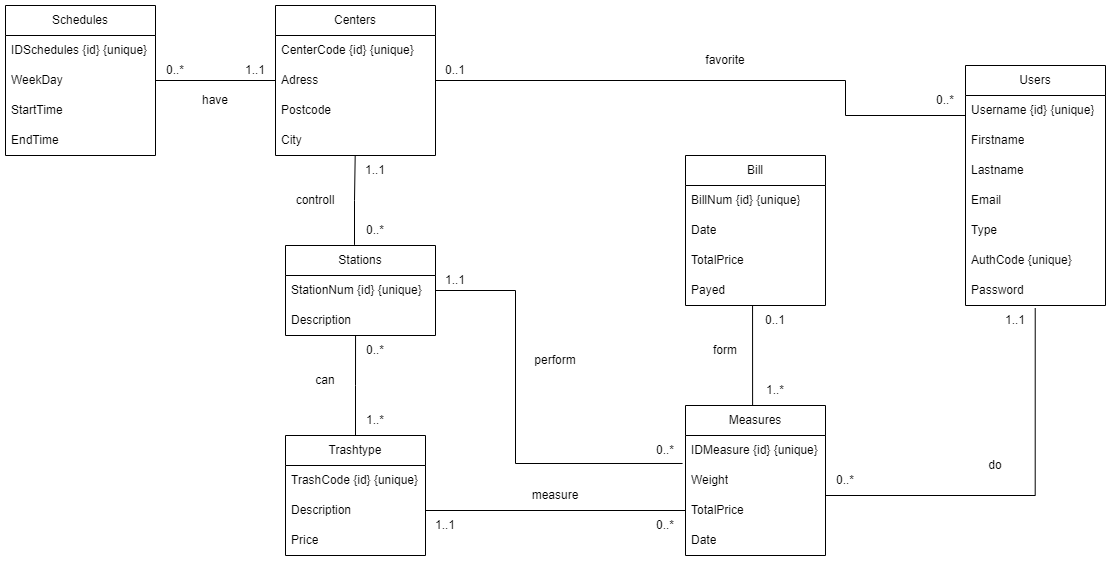

The diagram above was exported from draw.io. Its source (the exported page's mxGraphModel, read from the mxfile embedded in the PNG):
<mxGraphModel dx="1434" dy="739" grid="1" gridSize="10" guides="1" tooltips="1" connect="1" arrows="1" fold="1" page="1" pageScale="1" pageWidth="1100" pageHeight="850" math="0" shadow="0">
  <root>
    <mxCell id="0" />
    <mxCell id="1" parent="0" />
    <mxCell id="_sRUMIoEPGR6saZ8lWw8-1" value="Users" style="swimlane;fontStyle=0;childLayout=stackLayout;horizontal=1;startSize=30;horizontalStack=0;resizeParent=1;resizeParentMax=0;resizeLast=0;collapsible=1;marginBottom=0;whiteSpace=wrap;html=1;" parent="1" vertex="1">
      <mxGeometry x="960" y="190" width="140" height="240" as="geometry" />
    </mxCell>
    <mxCell id="_sRUMIoEPGR6saZ8lWw8-3" value="Username {id} {unique}" style="text;strokeColor=none;fillColor=none;align=left;verticalAlign=middle;spacingLeft=4;spacingRight=4;overflow=hidden;points=[[0,0.5],[1,0.5]];portConstraint=eastwest;rotatable=0;whiteSpace=wrap;html=1;" parent="_sRUMIoEPGR6saZ8lWw8-1" vertex="1">
      <mxGeometry y="30" width="140" height="30" as="geometry" />
    </mxCell>
    <mxCell id="_sRUMIoEPGR6saZ8lWw8-4" value="Firstname" style="text;strokeColor=none;fillColor=none;align=left;verticalAlign=middle;spacingLeft=4;spacingRight=4;overflow=hidden;points=[[0,0.5],[1,0.5]];portConstraint=eastwest;rotatable=0;whiteSpace=wrap;html=1;" parent="_sRUMIoEPGR6saZ8lWw8-1" vertex="1">
      <mxGeometry y="60" width="140" height="30" as="geometry" />
    </mxCell>
    <mxCell id="_sRUMIoEPGR6saZ8lWw8-5" value="Lastname" style="text;strokeColor=none;fillColor=none;align=left;verticalAlign=middle;spacingLeft=4;spacingRight=4;overflow=hidden;points=[[0,0.5],[1,0.5]];portConstraint=eastwest;rotatable=0;whiteSpace=wrap;html=1;" parent="_sRUMIoEPGR6saZ8lWw8-1" vertex="1">
      <mxGeometry y="90" width="140" height="30" as="geometry" />
    </mxCell>
    <mxCell id="_sRUMIoEPGR6saZ8lWw8-6" value="Email" style="text;strokeColor=none;fillColor=none;align=left;verticalAlign=middle;spacingLeft=4;spacingRight=4;overflow=hidden;points=[[0,0.5],[1,0.5]];portConstraint=eastwest;rotatable=0;whiteSpace=wrap;html=1;" parent="_sRUMIoEPGR6saZ8lWw8-1" vertex="1">
      <mxGeometry y="120" width="140" height="30" as="geometry" />
    </mxCell>
    <mxCell id="_sRUMIoEPGR6saZ8lWw8-7" value="Type" style="text;strokeColor=none;fillColor=none;align=left;verticalAlign=middle;spacingLeft=4;spacingRight=4;overflow=hidden;points=[[0,0.5],[1,0.5]];portConstraint=eastwest;rotatable=0;whiteSpace=wrap;html=1;" parent="_sRUMIoEPGR6saZ8lWw8-1" vertex="1">
      <mxGeometry y="150" width="140" height="30" as="geometry" />
    </mxCell>
    <mxCell id="_sRUMIoEPGR6saZ8lWw8-8" value="AuthCode {unique}" style="text;strokeColor=none;fillColor=none;align=left;verticalAlign=middle;spacingLeft=4;spacingRight=4;overflow=hidden;points=[[0,0.5],[1,0.5]];portConstraint=eastwest;rotatable=0;whiteSpace=wrap;html=1;" parent="_sRUMIoEPGR6saZ8lWw8-1" vertex="1">
      <mxGeometry y="180" width="140" height="30" as="geometry" />
    </mxCell>
    <mxCell id="_sRUMIoEPGR6saZ8lWw8-9" value="Password" style="text;strokeColor=none;fillColor=none;align=left;verticalAlign=middle;spacingLeft=4;spacingRight=4;overflow=hidden;points=[[0,0.5],[1,0.5]];portConstraint=eastwest;rotatable=0;whiteSpace=wrap;html=1;" parent="_sRUMIoEPGR6saZ8lWw8-1" vertex="1">
      <mxGeometry y="210" width="140" height="30" as="geometry" />
    </mxCell>
    <mxCell id="_sRUMIoEPGR6saZ8lWw8-11" value="Centers" style="swimlane;fontStyle=0;childLayout=stackLayout;horizontal=1;startSize=30;horizontalStack=0;resizeParent=1;resizeParentMax=0;resizeLast=0;collapsible=1;marginBottom=0;whiteSpace=wrap;html=1;" parent="1" vertex="1">
      <mxGeometry x="270" y="130" width="160" height="150" as="geometry" />
    </mxCell>
    <mxCell id="_sRUMIoEPGR6saZ8lWw8-13" value="CenterCode {id} {unique}" style="text;strokeColor=none;fillColor=none;align=left;verticalAlign=middle;spacingLeft=4;spacingRight=4;overflow=hidden;points=[[0,0.5],[1,0.5]];portConstraint=eastwest;rotatable=0;whiteSpace=wrap;html=1;" parent="_sRUMIoEPGR6saZ8lWw8-11" vertex="1">
      <mxGeometry y="30" width="160" height="30" as="geometry" />
    </mxCell>
    <mxCell id="_sRUMIoEPGR6saZ8lWw8-14" value="Adress" style="text;strokeColor=none;fillColor=none;align=left;verticalAlign=middle;spacingLeft=4;spacingRight=4;overflow=hidden;points=[[0,0.5],[1,0.5]];portConstraint=eastwest;rotatable=0;whiteSpace=wrap;html=1;" parent="_sRUMIoEPGR6saZ8lWw8-11" vertex="1">
      <mxGeometry y="60" width="160" height="30" as="geometry" />
    </mxCell>
    <mxCell id="_sRUMIoEPGR6saZ8lWw8-15" value="Postcode" style="text;strokeColor=none;fillColor=none;align=left;verticalAlign=middle;spacingLeft=4;spacingRight=4;overflow=hidden;points=[[0,0.5],[1,0.5]];portConstraint=eastwest;rotatable=0;whiteSpace=wrap;html=1;" parent="_sRUMIoEPGR6saZ8lWw8-11" vertex="1">
      <mxGeometry y="90" width="160" height="30" as="geometry" />
    </mxCell>
    <mxCell id="_sRUMIoEPGR6saZ8lWw8-16" value="City" style="text;strokeColor=none;fillColor=none;align=left;verticalAlign=middle;spacingLeft=4;spacingRight=4;overflow=hidden;points=[[0,0.5],[1,0.5]];portConstraint=eastwest;rotatable=0;whiteSpace=wrap;html=1;" parent="_sRUMIoEPGR6saZ8lWw8-11" vertex="1">
      <mxGeometry y="120" width="160" height="30" as="geometry" />
    </mxCell>
    <mxCell id="_sRUMIoEPGR6saZ8lWw8-17" value="Schedules" style="swimlane;fontStyle=0;childLayout=stackLayout;horizontal=1;startSize=30;horizontalStack=0;resizeParent=1;resizeParentMax=0;resizeLast=0;collapsible=1;marginBottom=0;whiteSpace=wrap;html=1;" parent="1" vertex="1">
      <mxGeometry y="130" width="150" height="150" as="geometry" />
    </mxCell>
    <mxCell id="z5Aaz9fm3yK5XUY0J12j-37" value="IDSchedules {id} {unique}" style="text;strokeColor=none;fillColor=none;align=left;verticalAlign=middle;spacingLeft=4;spacingRight=4;overflow=hidden;points=[[0,0.5],[1,0.5]];portConstraint=eastwest;rotatable=0;whiteSpace=wrap;html=1;" parent="_sRUMIoEPGR6saZ8lWw8-17" vertex="1">
      <mxGeometry y="30" width="150" height="30" as="geometry" />
    </mxCell>
    <mxCell id="_sRUMIoEPGR6saZ8lWw8-18" value="WeekDay" style="text;strokeColor=none;fillColor=none;align=left;verticalAlign=middle;spacingLeft=4;spacingRight=4;overflow=hidden;points=[[0,0.5],[1,0.5]];portConstraint=eastwest;rotatable=0;whiteSpace=wrap;html=1;" parent="_sRUMIoEPGR6saZ8lWw8-17" vertex="1">
      <mxGeometry y="60" width="150" height="30" as="geometry" />
    </mxCell>
    <mxCell id="_sRUMIoEPGR6saZ8lWw8-19" value="StartTime" style="text;strokeColor=none;fillColor=none;align=left;verticalAlign=middle;spacingLeft=4;spacingRight=4;overflow=hidden;points=[[0,0.5],[1,0.5]];portConstraint=eastwest;rotatable=0;whiteSpace=wrap;html=1;" parent="_sRUMIoEPGR6saZ8lWw8-17" vertex="1">
      <mxGeometry y="90" width="150" height="30" as="geometry" />
    </mxCell>
    <mxCell id="_sRUMIoEPGR6saZ8lWw8-20" value="EndTime" style="text;strokeColor=none;fillColor=none;align=left;verticalAlign=middle;spacingLeft=4;spacingRight=4;overflow=hidden;points=[[0,0.5],[1,0.5]];portConstraint=eastwest;rotatable=0;whiteSpace=wrap;html=1;" parent="_sRUMIoEPGR6saZ8lWw8-17" vertex="1">
      <mxGeometry y="120" width="150" height="30" as="geometry" />
    </mxCell>
    <mxCell id="z5Aaz9fm3yK5XUY0J12j-1" value="Stations" style="swimlane;fontStyle=0;childLayout=stackLayout;horizontal=1;startSize=30;horizontalStack=0;resizeParent=1;resizeParentMax=0;resizeLast=0;collapsible=1;marginBottom=0;whiteSpace=wrap;html=1;" parent="1" vertex="1">
      <mxGeometry x="280" y="370" width="150" height="90" as="geometry" />
    </mxCell>
    <mxCell id="z5Aaz9fm3yK5XUY0J12j-2" value="StationNum {id} {unique}" style="text;strokeColor=none;fillColor=none;align=left;verticalAlign=middle;spacingLeft=4;spacingRight=4;overflow=hidden;points=[[0,0.5],[1,0.5]];portConstraint=eastwest;rotatable=0;whiteSpace=wrap;html=1;" parent="z5Aaz9fm3yK5XUY0J12j-1" vertex="1">
      <mxGeometry y="30" width="150" height="30" as="geometry" />
    </mxCell>
    <mxCell id="z5Aaz9fm3yK5XUY0J12j-3" value="Description" style="text;strokeColor=none;fillColor=none;align=left;verticalAlign=middle;spacingLeft=4;spacingRight=4;overflow=hidden;points=[[0,0.5],[1,0.5]];portConstraint=eastwest;rotatable=0;whiteSpace=wrap;html=1;" parent="z5Aaz9fm3yK5XUY0J12j-1" vertex="1">
      <mxGeometry y="60" width="150" height="30" as="geometry" />
    </mxCell>
    <mxCell id="z5Aaz9fm3yK5XUY0J12j-5" value="Measures" style="swimlane;fontStyle=0;childLayout=stackLayout;horizontal=1;startSize=30;horizontalStack=0;resizeParent=1;resizeParentMax=0;resizeLast=0;collapsible=1;marginBottom=0;whiteSpace=wrap;html=1;" parent="1" vertex="1">
      <mxGeometry x="680" y="530" width="140" height="150" as="geometry" />
    </mxCell>
    <mxCell id="z5Aaz9fm3yK5XUY0J12j-6" value="IDMeasure {id} {unique}" style="text;strokeColor=none;fillColor=none;align=left;verticalAlign=middle;spacingLeft=4;spacingRight=4;overflow=hidden;points=[[0,0.5],[1,0.5]];portConstraint=eastwest;rotatable=0;whiteSpace=wrap;html=1;" parent="z5Aaz9fm3yK5XUY0J12j-5" vertex="1">
      <mxGeometry y="30" width="140" height="30" as="geometry" />
    </mxCell>
    <mxCell id="z5Aaz9fm3yK5XUY0J12j-7" value="Weight" style="text;strokeColor=none;fillColor=none;align=left;verticalAlign=middle;spacingLeft=4;spacingRight=4;overflow=hidden;points=[[0,0.5],[1,0.5]];portConstraint=eastwest;rotatable=0;whiteSpace=wrap;html=1;" parent="z5Aaz9fm3yK5XUY0J12j-5" vertex="1">
      <mxGeometry y="60" width="140" height="30" as="geometry" />
    </mxCell>
    <mxCell id="z5Aaz9fm3yK5XUY0J12j-8" value="TotalPrice" style="text;strokeColor=none;fillColor=none;align=left;verticalAlign=middle;spacingLeft=4;spacingRight=4;overflow=hidden;points=[[0,0.5],[1,0.5]];portConstraint=eastwest;rotatable=0;whiteSpace=wrap;html=1;" parent="z5Aaz9fm3yK5XUY0J12j-5" vertex="1">
      <mxGeometry y="90" width="140" height="30" as="geometry" />
    </mxCell>
    <mxCell id="tjwhJAzV0rPldGvr_hCa-1" value="Date" style="text;strokeColor=none;fillColor=none;align=left;verticalAlign=middle;spacingLeft=4;spacingRight=4;overflow=hidden;points=[[0,0.5],[1,0.5]];portConstraint=eastwest;rotatable=0;whiteSpace=wrap;html=1;" parent="z5Aaz9fm3yK5XUY0J12j-5" vertex="1">
      <mxGeometry y="120" width="140" height="30" as="geometry" />
    </mxCell>
    <mxCell id="z5Aaz9fm3yK5XUY0J12j-9" value="Trashtype" style="swimlane;fontStyle=0;childLayout=stackLayout;horizontal=1;startSize=30;horizontalStack=0;resizeParent=1;resizeParentMax=0;resizeLast=0;collapsible=1;marginBottom=0;whiteSpace=wrap;html=1;" parent="1" vertex="1">
      <mxGeometry x="280" y="560" width="140" height="120" as="geometry" />
    </mxCell>
    <mxCell id="z5Aaz9fm3yK5XUY0J12j-10" value="TrashCode {id} {unique}" style="text;strokeColor=none;fillColor=none;align=left;verticalAlign=middle;spacingLeft=4;spacingRight=4;overflow=hidden;points=[[0,0.5],[1,0.5]];portConstraint=eastwest;rotatable=0;whiteSpace=wrap;html=1;" parent="z5Aaz9fm3yK5XUY0J12j-9" vertex="1">
      <mxGeometry y="30" width="140" height="30" as="geometry" />
    </mxCell>
    <mxCell id="z5Aaz9fm3yK5XUY0J12j-11" value="Description" style="text;strokeColor=none;fillColor=none;align=left;verticalAlign=middle;spacingLeft=4;spacingRight=4;overflow=hidden;points=[[0,0.5],[1,0.5]];portConstraint=eastwest;rotatable=0;whiteSpace=wrap;html=1;" parent="z5Aaz9fm3yK5XUY0J12j-9" vertex="1">
      <mxGeometry y="60" width="140" height="30" as="geometry" />
    </mxCell>
    <mxCell id="z5Aaz9fm3yK5XUY0J12j-12" value="Price" style="text;strokeColor=none;fillColor=none;align=left;verticalAlign=middle;spacingLeft=4;spacingRight=4;overflow=hidden;points=[[0,0.5],[1,0.5]];portConstraint=eastwest;rotatable=0;whiteSpace=wrap;html=1;" parent="z5Aaz9fm3yK5XUY0J12j-9" vertex="1">
      <mxGeometry y="90" width="140" height="30" as="geometry" />
    </mxCell>
    <mxCell id="z5Aaz9fm3yK5XUY0J12j-22" style="edgeStyle=orthogonalEdgeStyle;rounded=0;orthogonalLoop=1;jettySize=auto;html=1;exitX=1;exitY=0.5;exitDx=0;exitDy=0;endArrow=none;endFill=0;entryX=0.498;entryY=1.089;entryDx=0;entryDy=0;entryPerimeter=0;" parent="1" source="z5Aaz9fm3yK5XUY0J12j-7" target="_sRUMIoEPGR6saZ8lWw8-9" edge="1">
      <mxGeometry relative="1" as="geometry">
        <mxPoint x="1029" y="440" as="targetPoint" />
        <Array as="points">
          <mxPoint x="820" y="620" />
          <mxPoint x="1030" y="620" />
        </Array>
      </mxGeometry>
    </mxCell>
    <mxCell id="z5Aaz9fm3yK5XUY0J12j-23" value="0..*" style="text;html=1;strokeColor=none;fillColor=none;align=center;verticalAlign=middle;whiteSpace=wrap;rounded=0;" parent="1" vertex="1">
      <mxGeometry x="140" y="180" width="60" height="30" as="geometry" />
    </mxCell>
    <mxCell id="z5Aaz9fm3yK5XUY0J12j-24" value="1..1" style="text;html=1;strokeColor=none;fillColor=none;align=center;verticalAlign=middle;whiteSpace=wrap;rounded=0;" parent="1" vertex="1">
      <mxGeometry x="220" y="180" width="60" height="30" as="geometry" />
    </mxCell>
    <mxCell id="z5Aaz9fm3yK5XUY0J12j-25" value="1..1" style="text;html=1;strokeColor=none;fillColor=none;align=center;verticalAlign=middle;whiteSpace=wrap;rounded=0;" parent="1" vertex="1">
      <mxGeometry x="340" y="280" width="60" height="30" as="geometry" />
    </mxCell>
    <mxCell id="z5Aaz9fm3yK5XUY0J12j-26" value="0..*" style="text;html=1;strokeColor=none;fillColor=none;align=center;verticalAlign=middle;whiteSpace=wrap;rounded=0;" parent="1" vertex="1">
      <mxGeometry x="340" y="340" width="60" height="30" as="geometry" />
    </mxCell>
    <mxCell id="z5Aaz9fm3yK5XUY0J12j-27" value="1..*" style="text;html=1;strokeColor=none;fillColor=none;align=center;verticalAlign=middle;whiteSpace=wrap;rounded=0;" parent="1" vertex="1">
      <mxGeometry x="340" y="530" width="60" height="30" as="geometry" />
    </mxCell>
    <mxCell id="z5Aaz9fm3yK5XUY0J12j-28" value="0..*" style="text;html=1;strokeColor=none;fillColor=none;align=center;verticalAlign=middle;whiteSpace=wrap;rounded=0;" parent="1" vertex="1">
      <mxGeometry x="340" y="460" width="60" height="30" as="geometry" />
    </mxCell>
    <mxCell id="z5Aaz9fm3yK5XUY0J12j-29" value="1..1" style="text;html=1;strokeColor=none;fillColor=none;align=center;verticalAlign=middle;whiteSpace=wrap;rounded=0;" parent="1" vertex="1">
      <mxGeometry x="410" y="635" width="60" height="30" as="geometry" />
    </mxCell>
    <mxCell id="z5Aaz9fm3yK5XUY0J12j-30" value="0..*" style="text;html=1;strokeColor=none;fillColor=none;align=center;verticalAlign=middle;whiteSpace=wrap;rounded=0;" parent="1" vertex="1">
      <mxGeometry x="630" y="635" width="60" height="30" as="geometry" />
    </mxCell>
    <mxCell id="z5Aaz9fm3yK5XUY0J12j-31" value="0..*" style="text;html=1;strokeColor=none;fillColor=none;align=center;verticalAlign=middle;whiteSpace=wrap;rounded=0;" parent="1" vertex="1">
      <mxGeometry x="810" y="590" width="60" height="30" as="geometry" />
    </mxCell>
    <mxCell id="z5Aaz9fm3yK5XUY0J12j-32" value="1..1" style="text;html=1;strokeColor=none;fillColor=none;align=center;verticalAlign=middle;whiteSpace=wrap;rounded=0;" parent="1" vertex="1">
      <mxGeometry x="980" y="430" width="60" height="30" as="geometry" />
    </mxCell>
    <mxCell id="z5Aaz9fm3yK5XUY0J12j-33" value="have" style="text;html=1;strokeColor=none;fillColor=none;align=center;verticalAlign=middle;whiteSpace=wrap;rounded=0;" parent="1" vertex="1">
      <mxGeometry x="180" y="210" width="60" height="30" as="geometry" />
    </mxCell>
    <mxCell id="z5Aaz9fm3yK5XUY0J12j-34" value="controll" style="text;html=1;strokeColor=none;fillColor=none;align=center;verticalAlign=middle;whiteSpace=wrap;rounded=0;" parent="1" vertex="1">
      <mxGeometry x="280" y="310" width="60" height="30" as="geometry" />
    </mxCell>
    <mxCell id="z5Aaz9fm3yK5XUY0J12j-36" value="do" style="text;html=1;strokeColor=none;fillColor=none;align=center;verticalAlign=middle;whiteSpace=wrap;rounded=0;" parent="1" vertex="1">
      <mxGeometry x="960" y="575" width="60" height="30" as="geometry" />
    </mxCell>
    <mxCell id="z5Aaz9fm3yK5XUY0J12j-38" value="measure" style="text;html=1;strokeColor=none;fillColor=none;align=center;verticalAlign=middle;whiteSpace=wrap;rounded=0;" parent="1" vertex="1">
      <mxGeometry x="520" y="605" width="60" height="30" as="geometry" />
    </mxCell>
    <mxCell id="z5Aaz9fm3yK5XUY0J12j-39" value="can" style="text;html=1;strokeColor=none;fillColor=none;align=center;verticalAlign=middle;whiteSpace=wrap;rounded=0;" parent="1" vertex="1">
      <mxGeometry x="290" y="490" width="60" height="30" as="geometry" />
    </mxCell>
    <mxCell id="tjwhJAzV0rPldGvr_hCa-2" value="Bill" style="swimlane;fontStyle=0;childLayout=stackLayout;horizontal=1;startSize=30;horizontalStack=0;resizeParent=1;resizeParentMax=0;resizeLast=0;collapsible=1;marginBottom=0;whiteSpace=wrap;html=1;" parent="1" vertex="1">
      <mxGeometry x="680" y="280" width="140" height="150" as="geometry" />
    </mxCell>
    <mxCell id="tjwhJAzV0rPldGvr_hCa-3" value="BillNum {id} {unique}" style="text;strokeColor=none;fillColor=none;align=left;verticalAlign=middle;spacingLeft=4;spacingRight=4;overflow=hidden;points=[[0,0.5],[1,0.5]];portConstraint=eastwest;rotatable=0;whiteSpace=wrap;html=1;" parent="tjwhJAzV0rPldGvr_hCa-2" vertex="1">
      <mxGeometry y="30" width="140" height="30" as="geometry" />
    </mxCell>
    <mxCell id="tjwhJAzV0rPldGvr_hCa-4" value="Date" style="text;strokeColor=none;fillColor=none;align=left;verticalAlign=middle;spacingLeft=4;spacingRight=4;overflow=hidden;points=[[0,0.5],[1,0.5]];portConstraint=eastwest;rotatable=0;whiteSpace=wrap;html=1;" parent="tjwhJAzV0rPldGvr_hCa-2" vertex="1">
      <mxGeometry y="60" width="140" height="30" as="geometry" />
    </mxCell>
    <mxCell id="tjwhJAzV0rPldGvr_hCa-5" value="TotalPrice" style="text;strokeColor=none;fillColor=none;align=left;verticalAlign=middle;spacingLeft=4;spacingRight=4;overflow=hidden;points=[[0,0.5],[1,0.5]];portConstraint=eastwest;rotatable=0;whiteSpace=wrap;html=1;" parent="tjwhJAzV0rPldGvr_hCa-2" vertex="1">
      <mxGeometry y="90" width="140" height="30" as="geometry" />
    </mxCell>
    <mxCell id="tjwhJAzV0rPldGvr_hCa-20" value="Payed" style="text;strokeColor=none;fillColor=none;align=left;verticalAlign=middle;spacingLeft=4;spacingRight=4;overflow=hidden;points=[[0,0.5],[1,0.5]];portConstraint=eastwest;rotatable=0;whiteSpace=wrap;html=1;" parent="tjwhJAzV0rPldGvr_hCa-2" vertex="1">
      <mxGeometry y="120" width="140" height="30" as="geometry" />
    </mxCell>
    <mxCell id="tjwhJAzV0rPldGvr_hCa-7" value="favorite" style="text;html=1;strokeColor=none;fillColor=none;align=center;verticalAlign=middle;whiteSpace=wrap;rounded=0;" parent="1" vertex="1">
      <mxGeometry x="690" y="170" width="60" height="30" as="geometry" />
    </mxCell>
    <mxCell id="tjwhJAzV0rPldGvr_hCa-8" value="0..1" style="text;html=1;strokeColor=none;fillColor=none;align=center;verticalAlign=middle;whiteSpace=wrap;rounded=0;" parent="1" vertex="1">
      <mxGeometry x="420" y="180" width="60" height="30" as="geometry" />
    </mxCell>
    <mxCell id="tjwhJAzV0rPldGvr_hCa-9" value="0..*" style="text;html=1;strokeColor=none;fillColor=none;align=center;verticalAlign=middle;whiteSpace=wrap;rounded=0;" parent="1" vertex="1">
      <mxGeometry x="910" y="210" width="60" height="30" as="geometry" />
    </mxCell>
    <mxCell id="tjwhJAzV0rPldGvr_hCa-18" value="0..1" style="text;html=1;strokeColor=none;fillColor=none;align=center;verticalAlign=middle;whiteSpace=wrap;rounded=0;" parent="1" vertex="1">
      <mxGeometry x="740" y="430" width="60" height="30" as="geometry" />
    </mxCell>
    <mxCell id="tjwhJAzV0rPldGvr_hCa-21" style="edgeStyle=orthogonalEdgeStyle;rounded=0;orthogonalLoop=1;jettySize=auto;html=1;exitX=0.5;exitY=0;exitDx=0;exitDy=0;entryX=0.479;entryY=1;entryDx=0;entryDy=0;entryPerimeter=0;endArrow=none;endFill=0;" parent="1" source="z5Aaz9fm3yK5XUY0J12j-5" target="tjwhJAzV0rPldGvr_hCa-20" edge="1">
      <mxGeometry relative="1" as="geometry">
        <Array as="points">
          <mxPoint x="747" y="530" />
        </Array>
      </mxGeometry>
    </mxCell>
    <mxCell id="tjwhJAzV0rPldGvr_hCa-19" value="1..*" style="text;html=1;strokeColor=none;fillColor=none;align=center;verticalAlign=middle;whiteSpace=wrap;rounded=0;" parent="1" vertex="1">
      <mxGeometry x="740" y="500" width="60" height="30" as="geometry" />
    </mxCell>
    <mxCell id="tjwhJAzV0rPldGvr_hCa-23" value="form" style="text;html=1;strokeColor=none;fillColor=none;align=center;verticalAlign=middle;whiteSpace=wrap;rounded=0;" parent="1" vertex="1">
      <mxGeometry x="690" y="460" width="60" height="30" as="geometry" />
    </mxCell>
    <mxCell id="SoEgNYS3hPLlflckCgyO-4" style="edgeStyle=orthogonalEdgeStyle;rounded=0;orthogonalLoop=1;jettySize=auto;html=1;exitX=-0.021;exitY=0.933;exitDx=0;exitDy=0;entryX=1;entryY=0.5;entryDx=0;entryDy=0;endArrow=none;endFill=0;exitPerimeter=0;" parent="1" source="z5Aaz9fm3yK5XUY0J12j-6" target="z5Aaz9fm3yK5XUY0J12j-2" edge="1">
      <mxGeometry relative="1" as="geometry">
        <Array as="points">
          <mxPoint x="510" y="588" />
          <mxPoint x="510" y="415" />
        </Array>
      </mxGeometry>
    </mxCell>
    <mxCell id="lA2HK_djmQC1cYjYFsXG-3" value="0..*" style="text;html=1;strokeColor=none;fillColor=none;align=center;verticalAlign=middle;whiteSpace=wrap;rounded=0;" parent="1" vertex="1">
      <mxGeometry x="630" y="560" width="60" height="30" as="geometry" />
    </mxCell>
    <mxCell id="lA2HK_djmQC1cYjYFsXG-4" value="1..1" style="text;html=1;strokeColor=none;fillColor=none;align=center;verticalAlign=middle;whiteSpace=wrap;rounded=0;" parent="1" vertex="1">
      <mxGeometry x="420" y="390" width="60" height="30" as="geometry" />
    </mxCell>
    <mxCell id="lA2HK_djmQC1cYjYFsXG-5" value="perform" style="text;html=1;strokeColor=none;fillColor=none;align=center;verticalAlign=middle;whiteSpace=wrap;rounded=0;" parent="1" vertex="1">
      <mxGeometry x="520" y="470" width="60" height="30" as="geometry" />
    </mxCell>
    <mxCell id="SoEgNYS3hPLlflckCgyO-2" style="edgeStyle=orthogonalEdgeStyle;rounded=0;orthogonalLoop=1;jettySize=auto;html=1;entryX=0.498;entryY=1.022;entryDx=0;entryDy=0;entryPerimeter=0;endArrow=none;endFill=0;exitX=0.46;exitY=-0.007;exitDx=0;exitDy=0;exitPerimeter=0;" parent="1" source="z5Aaz9fm3yK5XUY0J12j-1" target="_sRUMIoEPGR6saZ8lWw8-16" edge="1">
      <mxGeometry relative="1" as="geometry">
        <mxPoint x="350" y="360" as="sourcePoint" />
      </mxGeometry>
    </mxCell>
    <mxCell id="SoEgNYS3hPLlflckCgyO-6" style="edgeStyle=orthogonalEdgeStyle;rounded=0;orthogonalLoop=1;jettySize=auto;html=1;exitX=0;exitY=0.5;exitDx=0;exitDy=0;entryX=1;entryY=0.5;entryDx=0;entryDy=0;endArrow=none;endFill=0;" parent="1" source="_sRUMIoEPGR6saZ8lWw8-14" target="_sRUMIoEPGR6saZ8lWw8-18" edge="1">
      <mxGeometry relative="1" as="geometry" />
    </mxCell>
    <mxCell id="SoEgNYS3hPLlflckCgyO-8" style="edgeStyle=orthogonalEdgeStyle;rounded=0;orthogonalLoop=1;jettySize=auto;html=1;exitX=0;exitY=0.5;exitDx=0;exitDy=0;entryX=1;entryY=0.5;entryDx=0;entryDy=0;endArrow=none;endFill=0;" parent="1" source="z5Aaz9fm3yK5XUY0J12j-8" target="z5Aaz9fm3yK5XUY0J12j-11" edge="1">
      <mxGeometry relative="1" as="geometry" />
    </mxCell>
    <mxCell id="SoEgNYS3hPLlflckCgyO-9" style="edgeStyle=orthogonalEdgeStyle;rounded=0;orthogonalLoop=1;jettySize=auto;html=1;exitX=0.5;exitY=0;exitDx=0;exitDy=0;entryX=0.467;entryY=1;entryDx=0;entryDy=0;entryPerimeter=0;endArrow=none;endFill=0;" parent="1" source="z5Aaz9fm3yK5XUY0J12j-9" target="z5Aaz9fm3yK5XUY0J12j-3" edge="1">
      <mxGeometry relative="1" as="geometry" />
    </mxCell>
    <mxCell id="SoEgNYS3hPLlflckCgyO-13" style="edgeStyle=orthogonalEdgeStyle;rounded=0;orthogonalLoop=1;jettySize=auto;html=1;exitX=0;exitY=0.5;exitDx=0;exitDy=0;entryX=1;entryY=0.5;entryDx=0;entryDy=0;endArrow=none;endFill=0;" parent="1" source="_sRUMIoEPGR6saZ8lWw8-4" target="_sRUMIoEPGR6saZ8lWw8-14" edge="1">
      <mxGeometry relative="1" as="geometry">
        <Array as="points">
          <mxPoint x="960" y="240" />
          <mxPoint x="840" y="240" />
          <mxPoint x="840" y="205" />
        </Array>
      </mxGeometry>
    </mxCell>
  </root>
</mxGraphModel>